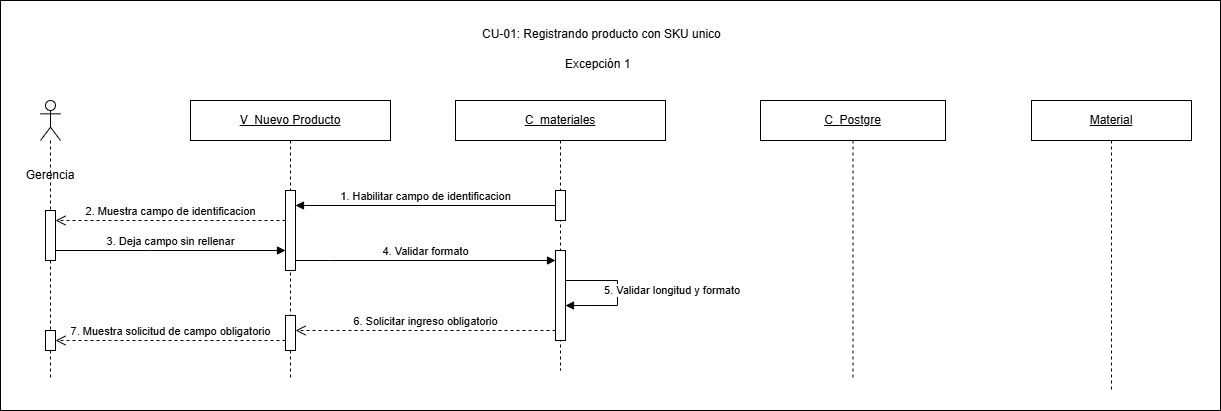

The diagram above was exported from draw.io. Its source (the exported page's mxGraphModel, read from the mxfile embedded in the PNG):
<mxGraphModel dx="1336" dy="791" grid="1" gridSize="10" guides="1" tooltips="1" connect="1" arrows="1" fold="1" page="1" pageScale="1" pageWidth="827" pageHeight="1169" math="0" shadow="0">
  <root>
    <mxCell id="0" />
    <mxCell id="1" parent="0" />
    <mxCell id="3qc_bJr-HDhJEG4OrsgR-1" parent="1" style="rounded=0;whiteSpace=wrap;html=1;" value="" vertex="1">
      <mxGeometry height="410" width="1220" x="210" y="190" as="geometry" />
    </mxCell>
    <mxCell id="uPKt2312dSHRgUrkn1vF-2" parent="1" style="text;html=1;whiteSpace=wrap;strokeColor=none;fillColor=none;align=center;verticalAlign=middle;rounded=0;" value="Gerencia" vertex="1">
      <mxGeometry height="30" width="80" x="220" y="350" as="geometry" />
    </mxCell>
    <mxCell id="uPKt2312dSHRgUrkn1vF-3" parent="1" style="shape=umlLifeline;perimeter=lifelinePerimeter;whiteSpace=wrap;html=1;container=1;dropTarget=0;collapsible=0;recursiveResize=0;outlineConnect=0;portConstraint=eastwest;participant=umlActor;" value="" vertex="1">
      <mxGeometry height="280" width="20" x="250" y="290" as="geometry" />
    </mxCell>
    <mxCell id="uPKt2312dSHRgUrkn1vF-4" parent="uPKt2312dSHRgUrkn1vF-3" style="html=1;points=[[0,0,0,0,5],[0,1,0,0,-5],[1,0,0,0,5],[1,1,0,0,-5]];perimeter=orthogonalPerimeter;outlineConnect=0;targetShapes=umlLifeline;portConstraint=eastwest;" value="" vertex="1">
      <mxGeometry height="50" width="10" x="5" y="110" as="geometry" />
    </mxCell>
    <mxCell id="07QZYuO9I0-gZNcapFlw-9" parent="uPKt2312dSHRgUrkn1vF-3" style="html=1;points=[[0,0,0,0,5],[0,1,0,0,-5],[1,0,0,0,5],[1,1,0,0,-5]];perimeter=orthogonalPerimeter;outlineConnect=0;targetShapes=umlLifeline;portConstraint=eastwest;" value="" vertex="1">
      <mxGeometry height="20" width="10" x="5" y="230" as="geometry" />
    </mxCell>
    <mxCell id="uPKt2312dSHRgUrkn1vF-5" parent="1" style="shape=umlLifeline;perimeter=lifelinePerimeter;whiteSpace=wrap;html=1;container=1;dropTarget=0;collapsible=0;recursiveResize=0;outlineConnect=0;portConstraint=eastwest;" value="&lt;u&gt;V_Nuevo Producto&lt;/u&gt;" vertex="1">
      <mxGeometry height="280" width="200" x="400" y="290" as="geometry" />
    </mxCell>
    <mxCell id="uPKt2312dSHRgUrkn1vF-6" parent="uPKt2312dSHRgUrkn1vF-5" style="html=1;points=[[0,0,0,0,5],[0,1,0,0,-5],[1,0,0,0,5],[1,1,0,0,-5]];perimeter=orthogonalPerimeter;outlineConnect=0;targetShapes=umlLifeline;portConstraint=eastwest;" value="" vertex="1">
      <mxGeometry height="80" width="10" x="95" y="90" as="geometry" />
    </mxCell>
    <mxCell id="07QZYuO9I0-gZNcapFlw-8" parent="uPKt2312dSHRgUrkn1vF-5" style="html=1;points=[[0,0,0,0,5],[0,1,0,0,-5],[1,0,0,0,5],[1,1,0,0,-5]];perimeter=orthogonalPerimeter;outlineConnect=0;targetShapes=umlLifeline;portConstraint=eastwest;" value="" vertex="1">
      <mxGeometry height="35" width="10" x="95" y="215" as="geometry" />
    </mxCell>
    <mxCell id="uPKt2312dSHRgUrkn1vF-7" parent="1" style="shape=umlLifeline;perimeter=lifelinePerimeter;whiteSpace=wrap;html=1;container=1;dropTarget=0;collapsible=0;recursiveResize=0;outlineConnect=0;portConstraint=eastwest;" value="&lt;u&gt;C_&lt;/u&gt;&lt;u&gt;materiales&lt;/u&gt;" vertex="1">
      <mxGeometry height="270" width="210" x="665" y="290" as="geometry" />
    </mxCell>
    <mxCell id="uPKt2312dSHRgUrkn1vF-8" parent="uPKt2312dSHRgUrkn1vF-7" style="html=1;points=[[0,0,0,0,5],[0,1,0,0,-5],[1,0,0,0,5],[1,1,0,0,-5]];perimeter=orthogonalPerimeter;outlineConnect=0;targetShapes=umlLifeline;portConstraint=eastwest;" value="" vertex="1">
      <mxGeometry height="90" width="10" x="100" y="150" as="geometry" />
    </mxCell>
    <mxCell id="uPKt2312dSHRgUrkn1vF-13" edge="1" parent="uPKt2312dSHRgUrkn1vF-7" style="html=1;align=left;spacingLeft=2;endArrow=block;rounded=0;edgeStyle=orthogonalEdgeStyle;curved=0;" value="5. Validar longitud y formato">
      <mxGeometry relative="1" x="-0.4574" y="-10" as="geometry">
        <mxPoint as="offset" />
        <Array as="points">
          <mxPoint x="162" y="180" />
          <mxPoint x="162" y="205" />
        </Array>
        <mxPoint x="110" y="180" as="sourcePoint" />
        <mxPoint x="110" y="205.02857142857147" as="targetPoint" />
      </mxGeometry>
    </mxCell>
    <mxCell id="07QZYuO9I0-gZNcapFlw-7" parent="uPKt2312dSHRgUrkn1vF-7" style="html=1;points=[[0,0,0,0,5],[0,1,0,0,-5],[1,0,0,0,5],[1,1,0,0,-5]];perimeter=orthogonalPerimeter;outlineConnect=0;targetShapes=umlLifeline;portConstraint=eastwest;" value="" vertex="1">
      <mxGeometry height="30" width="10" x="100" y="90" as="geometry" />
    </mxCell>
    <mxCell id="uPKt2312dSHRgUrkn1vF-9" edge="1" parent="1" source="07QZYuO9I0-gZNcapFlw-7" style="html=1;verticalAlign=bottom;endArrow=block;curved=0;rounded=0;" value="1. Habilitar campo de identificacion">
      <mxGeometry relative="1" as="geometry">
        <mxPoint x="760" y="395" as="sourcePoint" />
        <mxPoint x="505" y="395" as="targetPoint" />
      </mxGeometry>
    </mxCell>
    <mxCell id="uPKt2312dSHRgUrkn1vF-10" edge="1" parent="1" source="uPKt2312dSHRgUrkn1vF-6" style="html=1;verticalAlign=bottom;endArrow=open;dashed=1;endSize=8;curved=0;rounded=0;" value="2. Muestra campo de identificacion">
      <mxGeometry relative="1" as="geometry">
        <mxPoint x="490" y="410" as="sourcePoint" />
        <mxPoint x="265" y="410" as="targetPoint" />
      </mxGeometry>
    </mxCell>
    <mxCell id="uPKt2312dSHRgUrkn1vF-11" edge="1" parent="1" source="uPKt2312dSHRgUrkn1vF-4" style="html=1;verticalAlign=bottom;endArrow=block;rounded=0;" target="uPKt2312dSHRgUrkn1vF-6" value="3. Deja campo sin rellenar">
      <mxGeometry relative="1" as="geometry">
        <Array as="points">
          <mxPoint x="360" y="440" />
        </Array>
        <mxPoint x="270" y="450" as="sourcePoint" />
        <mxPoint x="490" y="450" as="targetPoint" />
      </mxGeometry>
    </mxCell>
    <mxCell id="uPKt2312dSHRgUrkn1vF-12" edge="1" parent="1" source="uPKt2312dSHRgUrkn1vF-6" style="html=1;verticalAlign=bottom;endArrow=block;curved=0;rounded=0;" target="uPKt2312dSHRgUrkn1vF-8" value="4. Validar formato">
      <mxGeometry relative="1" as="geometry">
        <Array as="points">
          <mxPoint x="540" y="450" />
        </Array>
        <mxPoint x="510" y="450" as="sourcePoint" />
        <mxPoint x="760" y="454.8" as="targetPoint" />
      </mxGeometry>
    </mxCell>
    <mxCell id="uPKt2312dSHRgUrkn1vF-14" edge="1" parent="1" source="uPKt2312dSHRgUrkn1vF-8" style="html=1;verticalAlign=bottom;endArrow=open;dashed=1;endSize=8;curved=0;rounded=0;" value="6. Solicitar ingreso obligatorio">
      <mxGeometry relative="1" as="geometry">
        <mxPoint x="760" y="520" as="sourcePoint" />
        <mxPoint x="505" y="520" as="targetPoint" />
      </mxGeometry>
    </mxCell>
    <mxCell id="uPKt2312dSHRgUrkn1vF-15" edge="1" parent="1" source="07QZYuO9I0-gZNcapFlw-8" style="html=1;verticalAlign=bottom;endArrow=open;dashed=1;endSize=8;curved=0;rounded=0;" target="07QZYuO9I0-gZNcapFlw-9" value="7. Muestra solicitud de campo obligatorio">
      <mxGeometry relative="1" as="geometry">
        <Array as="points">
          <mxPoint x="320" y="530" />
        </Array>
        <mxPoint x="500" y="540" as="sourcePoint" />
        <mxPoint x="270" y="540" as="targetPoint" />
      </mxGeometry>
    </mxCell>
    <mxCell id="jmIwOI4C2kcY9lkax-PV-1" parent="1" style="text;whiteSpace=wrap;html=1;" value="CU-01: Registrando producto con SKU unico" vertex="1">
      <mxGeometry height="20" width="250" x="690" y="210" as="geometry" />
    </mxCell>
    <mxCell id="GUl9Q1zJI0EqsxcyWZpq-1" parent="1" style="text;whiteSpace=wrap;html=1;" value="Excepción 1" vertex="1">
      <mxGeometry height="30" width="85" x="772.5" y="240" as="geometry" />
    </mxCell>
    <mxCell id="ET_-Gr7T6FLbov4SBWHd-1" parent="1" style="shape=umlLifeline;perimeter=lifelinePerimeter;whiteSpace=wrap;html=1;container=1;dropTarget=0;collapsible=0;recursiveResize=0;outlineConnect=0;portConstraint=eastwest;" value="&lt;u&gt;C_&lt;/u&gt;&lt;u&gt;Postgre&lt;/u&gt;" vertex="1">
      <mxGeometry height="280" width="185" x="970" y="290" as="geometry" />
    </mxCell>
    <mxCell id="07QZYuO9I0-gZNcapFlw-1" parent="1" style="shape=umlLifeline;perimeter=lifelinePerimeter;whiteSpace=wrap;html=1;container=1;dropTarget=0;collapsible=0;recursiveResize=0;outlineConnect=0;portConstraint=eastwest;" value="&lt;u&gt;Material&lt;/u&gt;" vertex="1">
      <mxGeometry height="290" width="160" x="1241" y="290" as="geometry" />
    </mxCell>
  </root>
</mxGraphModel>